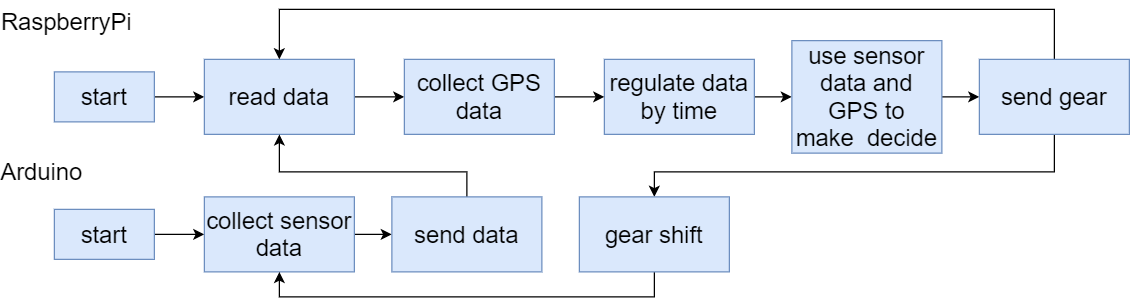

The diagram above was exported from draw.io. Its source (the exported page's mxGraphModel, read from the mxfile embedded in the PNG):
<mxGraphModel dx="1422" dy="762" grid="1" gridSize="10" guides="1" tooltips="1" connect="1" arrows="1" fold="1" page="1" pageScale="1" pageWidth="827" pageHeight="1169" math="0" shadow="0">
  <root>
    <mxCell id="0" />
    <mxCell id="1" parent="0" />
    <mxCell id="7MDRaNki1CsNFYf0VYWx-20" value="" style="edgeStyle=orthogonalEdgeStyle;rounded=0;orthogonalLoop=1;jettySize=auto;html=1;fontSize=19;" parent="1" source="7MDRaNki1CsNFYf0VYWx-1" target="7MDRaNki1CsNFYf0VYWx-2" edge="1">
      <mxGeometry relative="1" as="geometry" />
    </mxCell>
    <mxCell id="7MDRaNki1CsNFYf0VYWx-1" value="&lt;font style=&quot;font-size: 19px&quot;&gt;start&lt;/font&gt;" style="rounded=0;whiteSpace=wrap;html=1;fillColor=#dae8fc;strokeColor=#6c8ebf;fontSize=19;" parent="1" vertex="1">
      <mxGeometry x="350" y="330" width="80" height="40" as="geometry" />
    </mxCell>
    <mxCell id="yuwjYEa94LPt86RQAZEt-12" value="" style="edgeStyle=orthogonalEdgeStyle;rounded=0;orthogonalLoop=1;jettySize=auto;html=1;fontSize=19;" parent="1" source="7MDRaNki1CsNFYf0VYWx-2" target="yuwjYEa94LPt86RQAZEt-11" edge="1">
      <mxGeometry relative="1" as="geometry" />
    </mxCell>
    <mxCell id="7MDRaNki1CsNFYf0VYWx-2" value="&lt;font style=&quot;font-size: 19px&quot;&gt;read data&lt;/font&gt;" style="rounded=0;whiteSpace=wrap;html=1;fillColor=#dae8fc;strokeColor=#6c8ebf;fontSize=19;" parent="1" vertex="1">
      <mxGeometry x="470" y="320" width="120" height="60" as="geometry" />
    </mxCell>
    <mxCell id="7MDRaNki1CsNFYf0VYWx-13" value="" style="edgeStyle=orthogonalEdgeStyle;rounded=0;orthogonalLoop=1;jettySize=auto;html=1;fontSize=19;" parent="1" source="7MDRaNki1CsNFYf0VYWx-4" target="7MDRaNki1CsNFYf0VYWx-12" edge="1">
      <mxGeometry relative="1" as="geometry" />
    </mxCell>
    <mxCell id="7MDRaNki1CsNFYf0VYWx-4" value="regulate data by time" style="rounded=0;whiteSpace=wrap;html=1;fillColor=#dae8fc;strokeColor=#6c8ebf;fontSize=19;" parent="1" vertex="1">
      <mxGeometry x="790" y="320" width="120" height="60" as="geometry" />
    </mxCell>
    <mxCell id="7MDRaNki1CsNFYf0VYWx-16" value="" style="edgeStyle=orthogonalEdgeStyle;rounded=0;orthogonalLoop=1;jettySize=auto;html=1;fontSize=19;" parent="1" source="7MDRaNki1CsNFYf0VYWx-12" edge="1">
      <mxGeometry relative="1" as="geometry">
        <mxPoint x="1090" y="350" as="targetPoint" />
      </mxGeometry>
    </mxCell>
    <mxCell id="7MDRaNki1CsNFYf0VYWx-12" value="use sensor data and GPS to make&amp;nbsp; decide" style="rounded=0;whiteSpace=wrap;html=1;fillColor=#dae8fc;strokeColor=#6c8ebf;fontSize=19;" parent="1" vertex="1">
      <mxGeometry x="940" y="305" width="120" height="90" as="geometry" />
    </mxCell>
    <mxCell id="7MDRaNki1CsNFYf0VYWx-21" style="edgeStyle=orthogonalEdgeStyle;rounded=0;orthogonalLoop=1;jettySize=auto;html=1;entryX=0.5;entryY=0;entryDx=0;entryDy=0;exitX=0.5;exitY=0;exitDx=0;exitDy=0;fontSize=19;" parent="1" source="7MDRaNki1CsNFYf0VYWx-15" target="7MDRaNki1CsNFYf0VYWx-2" edge="1">
      <mxGeometry relative="1" as="geometry">
        <Array as="points">
          <mxPoint x="1150" y="280" />
          <mxPoint x="530" y="280" />
        </Array>
      </mxGeometry>
    </mxCell>
    <mxCell id="yuwjYEa94LPt86RQAZEt-16" style="edgeStyle=orthogonalEdgeStyle;rounded=0;orthogonalLoop=1;jettySize=auto;html=1;entryX=0.5;entryY=0;entryDx=0;entryDy=0;fontSize=19;" parent="1" source="7MDRaNki1CsNFYf0VYWx-15" target="yuwjYEa94LPt86RQAZEt-14" edge="1">
      <mxGeometry relative="1" as="geometry">
        <Array as="points">
          <mxPoint x="1150" y="410" />
          <mxPoint x="830" y="410" />
        </Array>
      </mxGeometry>
    </mxCell>
    <mxCell id="7MDRaNki1CsNFYf0VYWx-15" value="send gear" style="rounded=0;whiteSpace=wrap;html=1;fillColor=#dae8fc;strokeColor=#6c8ebf;fontSize=19;" parent="1" vertex="1">
      <mxGeometry x="1090" y="320" width="120" height="60" as="geometry" />
    </mxCell>
    <mxCell id="yuwjYEa94LPt86RQAZEt-2" value="RaspberryPi" style="text;html=1;strokeColor=none;fillColor=none;align=center;verticalAlign=middle;whiteSpace=wrap;rounded=0;fontSize=19;" parent="1" vertex="1">
      <mxGeometry x="340" y="280" width="40" height="20" as="geometry" />
    </mxCell>
    <mxCell id="yuwjYEa94LPt86RQAZEt-3" value="Arduino" style="text;html=1;strokeColor=none;fillColor=none;align=center;verticalAlign=middle;whiteSpace=wrap;rounded=0;fontSize=19;" parent="1" vertex="1">
      <mxGeometry x="320" y="400" width="40" height="20" as="geometry" />
    </mxCell>
    <mxCell id="yuwjYEa94LPt86RQAZEt-9" value="" style="edgeStyle=orthogonalEdgeStyle;rounded=0;orthogonalLoop=1;jettySize=auto;html=1;fontSize=19;" parent="1" source="yuwjYEa94LPt86RQAZEt-4" target="yuwjYEa94LPt86RQAZEt-5" edge="1">
      <mxGeometry relative="1" as="geometry" />
    </mxCell>
    <mxCell id="yuwjYEa94LPt86RQAZEt-4" value="start" style="rounded=0;whiteSpace=wrap;html=1;fillColor=#dae8fc;strokeColor=#6c8ebf;fontSize=19;" parent="1" vertex="1">
      <mxGeometry x="350" y="440" width="80" height="40" as="geometry" />
    </mxCell>
    <mxCell id="yuwjYEa94LPt86RQAZEt-8" value="" style="edgeStyle=orthogonalEdgeStyle;rounded=0;orthogonalLoop=1;jettySize=auto;html=1;fontSize=19;" parent="1" source="yuwjYEa94LPt86RQAZEt-5" target="yuwjYEa94LPt86RQAZEt-6" edge="1">
      <mxGeometry relative="1" as="geometry" />
    </mxCell>
    <mxCell id="yuwjYEa94LPt86RQAZEt-5" value="collect sensor data" style="rounded=0;whiteSpace=wrap;html=1;fillColor=#dae8fc;strokeColor=#6c8ebf;fontSize=19;" parent="1" vertex="1">
      <mxGeometry x="470" y="430" width="120" height="60" as="geometry" />
    </mxCell>
    <mxCell id="yuwjYEa94LPt86RQAZEt-7" style="edgeStyle=orthogonalEdgeStyle;rounded=0;orthogonalLoop=1;jettySize=auto;html=1;entryX=0.5;entryY=1;entryDx=0;entryDy=0;exitX=0.5;exitY=1;exitDx=0;exitDy=0;fontSize=19;" parent="1" source="yuwjYEa94LPt86RQAZEt-14" target="yuwjYEa94LPt86RQAZEt-5" edge="1">
      <mxGeometry relative="1" as="geometry">
        <Array as="points">
          <mxPoint x="830" y="510" />
          <mxPoint x="530" y="510" />
        </Array>
      </mxGeometry>
    </mxCell>
    <mxCell id="yuwjYEa94LPt86RQAZEt-10" style="edgeStyle=orthogonalEdgeStyle;rounded=0;orthogonalLoop=1;jettySize=auto;html=1;entryX=0.5;entryY=1;entryDx=0;entryDy=0;fontSize=19;" parent="1" source="yuwjYEa94LPt86RQAZEt-6" target="7MDRaNki1CsNFYf0VYWx-2" edge="1">
      <mxGeometry relative="1" as="geometry">
        <Array as="points">
          <mxPoint x="680" y="410" />
          <mxPoint x="530" y="410" />
        </Array>
      </mxGeometry>
    </mxCell>
    <mxCell id="yuwjYEa94LPt86RQAZEt-6" value="send data" style="rounded=0;whiteSpace=wrap;html=1;fillColor=#dae8fc;strokeColor=#6c8ebf;fontSize=19;" parent="1" vertex="1">
      <mxGeometry x="620" y="430" width="120" height="60" as="geometry" />
    </mxCell>
    <mxCell id="yuwjYEa94LPt86RQAZEt-13" value="" style="edgeStyle=orthogonalEdgeStyle;rounded=0;orthogonalLoop=1;jettySize=auto;html=1;fontSize=19;" parent="1" source="yuwjYEa94LPt86RQAZEt-11" target="7MDRaNki1CsNFYf0VYWx-4" edge="1">
      <mxGeometry relative="1" as="geometry" />
    </mxCell>
    <mxCell id="yuwjYEa94LPt86RQAZEt-11" value="&lt;font style=&quot;font-size: 19px;&quot;&gt;collect GPS data&lt;/font&gt;" style="rounded=0;whiteSpace=wrap;html=1;fillColor=#dae8fc;strokeColor=#6c8ebf;fontSize=19;" parent="1" vertex="1">
      <mxGeometry x="630" y="320" width="120" height="60" as="geometry" />
    </mxCell>
    <mxCell id="yuwjYEa94LPt86RQAZEt-14" value="gear shift" style="rounded=0;whiteSpace=wrap;html=1;fillColor=#dae8fc;strokeColor=#6c8ebf;fontSize=19;" parent="1" vertex="1">
      <mxGeometry x="770" y="430" width="120" height="60" as="geometry" />
    </mxCell>
  </root>
</mxGraphModel>